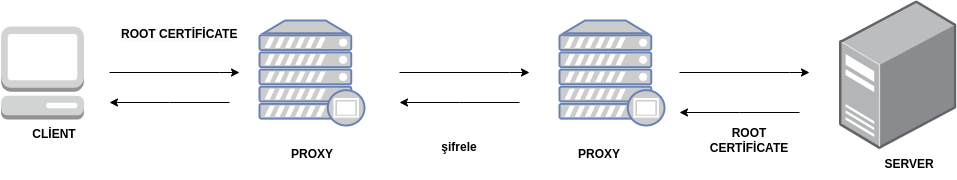

The diagram above was exported from draw.io. Its source (the exported page's mxGraphModel, read from the mxfile embedded in the PNG):
<mxGraphModel dx="1434" dy="849" grid="1" gridSize="10" guides="1" tooltips="1" connect="1" arrows="1" fold="1" page="1" pageScale="1" pageWidth="827" pageHeight="1169" math="0" shadow="0">
  <root>
    <mxCell id="0" />
    <mxCell id="1" parent="0" />
    <mxCell id="EqUzHtg2vkLjtfUPzFty-3" value="" style="fontColor=#0066CC;verticalAlign=top;verticalLabelPosition=bottom;labelPosition=center;align=center;html=1;outlineConnect=0;fillColor=#CCCCCC;strokeColor=#6881B3;gradientColor=none;gradientDirection=north;strokeWidth=2;shape=mxgraph.networks.proxy_server;" vertex="1" parent="1">
      <mxGeometry x="380" y="228" width="105" height="105" as="geometry" />
    </mxCell>
    <mxCell id="EqUzHtg2vkLjtfUPzFty-4" value="" style="outlineConnect=0;dashed=0;verticalLabelPosition=bottom;verticalAlign=top;align=center;html=1;shape=mxgraph.aws3.management_console;fillColor=#D2D3D3;gradientColor=none;" vertex="1" parent="1">
      <mxGeometry x="121.5" y="234" width="83" height="93" as="geometry" />
    </mxCell>
    <mxCell id="EqUzHtg2vkLjtfUPzFty-6" value="" style="points=[];aspect=fixed;html=1;align=center;shadow=0;dashed=0;image;image=img/lib/allied_telesis/computer_and_terminals/Server_Desktop.svg;" vertex="1" parent="1">
      <mxGeometry x="960" y="208.2" width="117.39" height="148.8" as="geometry" />
    </mxCell>
    <mxCell id="EqUzHtg2vkLjtfUPzFty-7" value="" style="fontColor=#0066CC;verticalAlign=top;verticalLabelPosition=bottom;labelPosition=center;align=center;html=1;outlineConnect=0;fillColor=#CCCCCC;strokeColor=#6881B3;gradientColor=none;gradientDirection=north;strokeWidth=2;shape=mxgraph.networks.proxy_server;" vertex="1" parent="1">
      <mxGeometry x="680" y="228" width="105" height="105" as="geometry" />
    </mxCell>
    <mxCell id="EqUzHtg2vkLjtfUPzFty-8" value="&lt;b&gt;CLİENT&lt;/b&gt;" style="text;html=1;strokeColor=none;fillColor=none;align=center;verticalAlign=middle;whiteSpace=wrap;rounded=0;" vertex="1" parent="1">
      <mxGeometry x="144.5" y="327" width="60" height="30" as="geometry" />
    </mxCell>
    <mxCell id="EqUzHtg2vkLjtfUPzFty-9" value="&lt;b&gt;SERVER&lt;/b&gt;" style="text;html=1;strokeColor=none;fillColor=none;align=center;verticalAlign=middle;whiteSpace=wrap;rounded=0;" vertex="1" parent="1">
      <mxGeometry x="1000" y="356.9" width="60" height="30" as="geometry" />
    </mxCell>
    <mxCell id="EqUzHtg2vkLjtfUPzFty-10" value="&lt;b&gt;PROXY&lt;/b&gt;" style="text;html=1;strokeColor=none;fillColor=none;align=center;verticalAlign=middle;whiteSpace=wrap;rounded=0;" vertex="1" parent="1">
      <mxGeometry x="690" y="346.9" width="60" height="30" as="geometry" />
    </mxCell>
    <mxCell id="EqUzHtg2vkLjtfUPzFty-11" value="&lt;b&gt;PROXY&lt;/b&gt;" style="text;html=1;strokeColor=none;fillColor=none;align=center;verticalAlign=middle;whiteSpace=wrap;rounded=0;" vertex="1" parent="1">
      <mxGeometry x="402.5" y="346.9" width="60" height="30" as="geometry" />
    </mxCell>
    <mxCell id="EqUzHtg2vkLjtfUPzFty-12" value="" style="endArrow=classic;html=1;rounded=0;" edge="1" parent="1">
      <mxGeometry x="-1" y="368" width="50" height="50" relative="1" as="geometry">
        <mxPoint x="230" y="280" as="sourcePoint" />
        <mxPoint x="360" y="280" as="targetPoint" />
        <Array as="points">
          <mxPoint x="340" y="280" />
        </Array>
        <mxPoint x="-80" y="120" as="offset" />
      </mxGeometry>
    </mxCell>
    <mxCell id="EqUzHtg2vkLjtfUPzFty-13" value="" style="endArrow=classic;html=1;rounded=0;" edge="1" parent="1">
      <mxGeometry x="-1" y="368" width="50" height="50" relative="1" as="geometry">
        <mxPoint x="350" y="310" as="sourcePoint" />
        <mxPoint x="230" y="310" as="targetPoint" />
        <mxPoint x="-80" y="120" as="offset" />
        <Array as="points">
          <mxPoint x="290" y="310" />
        </Array>
      </mxGeometry>
    </mxCell>
    <mxCell id="EqUzHtg2vkLjtfUPzFty-16" value="" style="endArrow=classic;html=1;rounded=0;" edge="1" parent="1">
      <mxGeometry x="-1" y="368" width="50" height="50" relative="1" as="geometry">
        <mxPoint x="520" y="280" as="sourcePoint" />
        <mxPoint x="650" y="280" as="targetPoint" />
        <Array as="points">
          <mxPoint x="630" y="280" />
        </Array>
        <mxPoint x="-80" y="120" as="offset" />
      </mxGeometry>
    </mxCell>
    <mxCell id="EqUzHtg2vkLjtfUPzFty-17" value="" style="endArrow=classic;html=1;rounded=0;" edge="1" parent="1">
      <mxGeometry x="-1" y="368" width="50" height="50" relative="1" as="geometry">
        <mxPoint x="640" y="310" as="sourcePoint" />
        <mxPoint x="520" y="310" as="targetPoint" />
        <mxPoint x="-80" y="120" as="offset" />
        <Array as="points">
          <mxPoint x="580" y="310" />
        </Array>
      </mxGeometry>
    </mxCell>
    <mxCell id="EqUzHtg2vkLjtfUPzFty-18" value="" style="endArrow=classic;html=1;rounded=0;" edge="1" parent="1">
      <mxGeometry x="-1" y="368" width="50" height="50" relative="1" as="geometry">
        <mxPoint x="800" y="280" as="sourcePoint" />
        <mxPoint x="930" y="280" as="targetPoint" />
        <Array as="points">
          <mxPoint x="910" y="280" />
        </Array>
        <mxPoint x="-80" y="120" as="offset" />
      </mxGeometry>
    </mxCell>
    <mxCell id="EqUzHtg2vkLjtfUPzFty-19" value="" style="endArrow=classic;html=1;rounded=0;" edge="1" parent="1">
      <mxGeometry x="-1" y="368" width="50" height="50" relative="1" as="geometry">
        <mxPoint x="920" y="320" as="sourcePoint" />
        <mxPoint x="800" y="320" as="targetPoint" />
        <mxPoint x="-80" y="120" as="offset" />
        <Array as="points">
          <mxPoint x="860" y="320" />
        </Array>
      </mxGeometry>
    </mxCell>
    <mxCell id="EqUzHtg2vkLjtfUPzFty-20" value="&lt;b&gt;ROOT CERTİFİCATE&lt;/b&gt;" style="text;html=1;strokeColor=none;fillColor=none;align=center;verticalAlign=middle;whiteSpace=wrap;rounded=0;" vertex="1" parent="1">
      <mxGeometry x="840" y="333" width="60" height="30" as="geometry" />
    </mxCell>
    <mxCell id="EqUzHtg2vkLjtfUPzFty-21" value="&lt;b style=&quot;border-color: var(--border-color); color: rgb(0, 0, 0); font-family: Helvetica; font-size: 12px; font-style: normal; font-variant-ligatures: normal; font-variant-caps: normal; letter-spacing: normal; orphans: 2; text-align: center; text-indent: 0px; text-transform: none; widows: 2; word-spacing: 0px; -webkit-text-stroke-width: 0px; background-color: rgb(251, 251, 251); text-decoration-thickness: initial; text-decoration-style: initial; text-decoration-color: initial;&quot;&gt;ROOT CERTİFİCATE&lt;/b&gt;" style="text;whiteSpace=wrap;html=1;" vertex="1" parent="1">
      <mxGeometry x="240" y="228" width="150" height="40" as="geometry" />
    </mxCell>
    <mxCell id="EqUzHtg2vkLjtfUPzFty-22" value="&lt;b&gt;şifrele&lt;/b&gt;" style="text;html=1;strokeColor=none;fillColor=none;align=center;verticalAlign=middle;whiteSpace=wrap;rounded=0;" vertex="1" parent="1">
      <mxGeometry x="550" y="340" width="60" height="30" as="geometry" />
    </mxCell>
  </root>
</mxGraphModel>